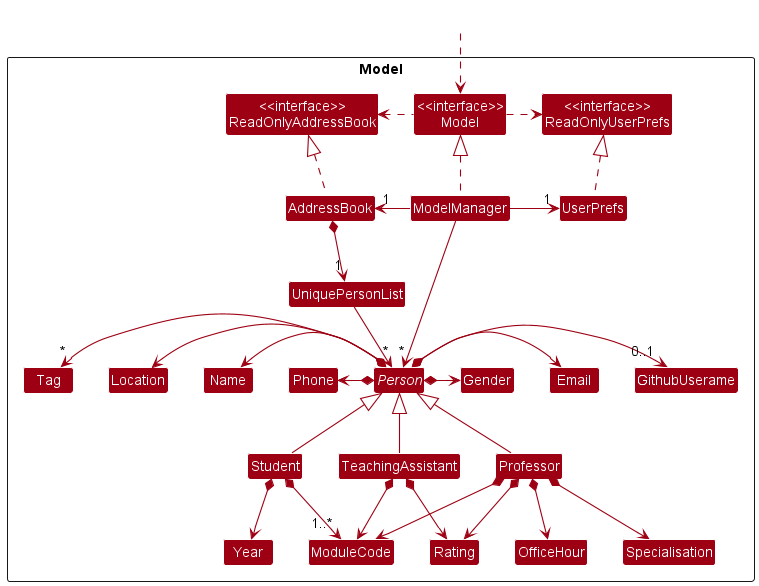

The diagram above was rendered by PlantUML. Its source (embedded in the PNG):
@startuml
!include style.puml
skinparam arrowThickness 1.1
skinparam arrowColor MODEL_COLOR
skinparam classBackgroundColor MODEL_COLOR

Package Model <<Rectangle>>{
Class "<<interface>>\nReadOnlyAddressBook" as ReadOnlyAddressBook
Class "<<interface>>\nReadOnlyUserPrefs" as ReadOnlyUserPrefs
Class "<<interface>>\nModel" as Model
Class AddressBook
Class ModelManager
Class UserPrefs

Class UniquePersonList
abstract Class Person
Class GithubUserame
Class Email
Class Name
Class Phone
Class Tag
Class Location
Class ModuleCode
Class Professor
Class Student
Class TeachingAssistant
Class Specialisation
Class Year
Class Rating
Class OfficeHour
Class Gender
}

Class HiddenOutside #FFFFFF
HiddenOutside ..> Model

AddressBook .up.|> ReadOnlyAddressBook

ModelManager .up.|> Model
Model .right.> ReadOnlyUserPrefs
Model .left.> ReadOnlyAddressBook
ModelManager -left-> "1" AddressBook
ModelManager -right-> "1" UserPrefs
UserPrefs .up.|> ReadOnlyUserPrefs

AddressBook *--> "1" UniquePersonList
UniquePersonList --> "~*" Person
Person *-left-> Name
Person *-left-> Phone
Person *-right-> Email
Person *-right-> Gender
Person *-left-> "0..1" GithubUserame
Person *-left->  Location
Person *-left-> "*" Tag
Person <|-- Student
Person <|-- Professor
Person <|-- TeachingAssistant
Student *--> Year
Professor *--> Rating
Professor *--> OfficeHour
Professor *--> Specialisation
TeachingAssistant *--> Rating
Professor *--> ModuleCode
Student *--> "1..*" ModuleCode
TeachingAssistant *--> ModuleCode

Name -[hidden]right-> Phone
Student -[hidden]left-> TeachingAssistant
Email -[hidden]right-> GithubUserame

ModelManager -->"~*" Person
@enduml